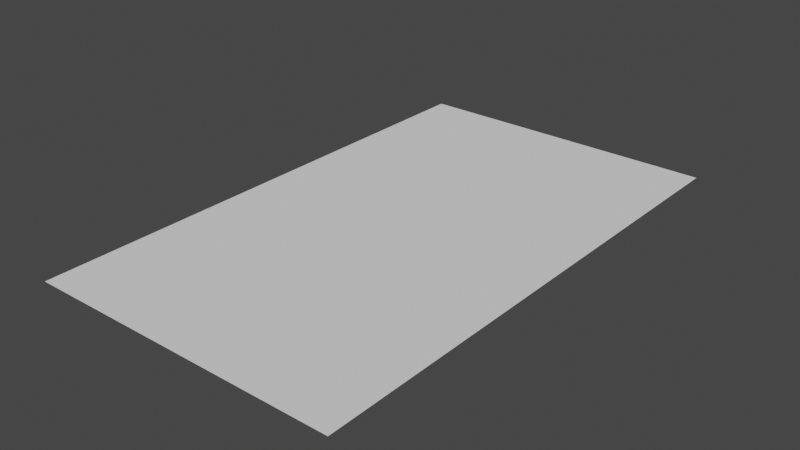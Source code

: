 # Source: intrepid-interior.blend  (saved by Blender 2.83.19; exported with 4.5.12 LTS)
import bpy
from mathutils import Matrix  # noqa: F401  (used for matrix-valued properties, if any)

bpy.ops.wm.read_factory_settings(use_empty=True)
scene = bpy.context.scene
scene.name = 'Scene'

# ---- world
world_world = bpy.data.worlds.new('World'); scene.world = world_world
world_world.use_nodes = True; world_world.node_tree.nodes.clear()
_N = world_world.node_tree.nodes; _L = world_world.node_tree.links
n0 = _N.new('ShaderNodeOutputWorld'); n0.name = 'World Output'; n0.location = (300, 300)
n1 = _N.new('ShaderNodeBackground'); n1.name = 'Background'; n1.location = (10, 300)
n1.inputs[0].default_value = (0.05088, 0.05088, 0.05088, 1.0)
_L.new(n1.outputs[0], n0.inputs[0])
n0.is_active_output = True
world_world.color = (0.05088, 0.05088, 0.05088)
world_world.use_sun_shadow = False
world_world.sun_shadow_jitter_overblur = 0.0

# ---- meshes
me_plane = bpy.data.meshes.new('Plane')
me_plane.from_pydata([(-1.0, -1.0, 0.0), (1.0, -1.0, 0.0), (-1.0, 1.0, 0.0), (1.0, 1.0, 0.0)], [], [(0, 1, 3, 2)])
_uv = me_plane.uv_layers.new(name='UVMap')
_uv.uv.foreach_set('vector', [0.0, 0.0, 1.0, 0.0, 1.0, 1.0, 0.0, 1.0])
me_plane.use_remesh_fix_poles = True
me_plane.use_remesh_preserve_attributes = False
me_plane.use_mirror_vertex_groups = False
me_plane.update()

# ---- objects
ob_plane = bpy.data.objects.new('Plane', me_plane)

# ---- transforms, parenting, visibility, modifiers, constraints
ob_plane.location = (0.0, 0.0, 0.0)
ob_plane.scale = (3.0, 5.0, 1.0)
ob_plane.lineart.crease_threshold = 0.0

# ---- collection membership
scene.collection.objects.link(ob_plane)

# ---- scene / render settings (as saved in the file)
scene.frame_start = 1; scene.frame_end = 250; scene.frame_set(1)
scene.render.engine = 'BLENDER_EEVEE_NEXT'
scene.cycles.use_denoising = False
scene.cycles.samples = 128
scene.cycles.sampling_pattern = 'TABULATED_SOBOL'
scene.cycles.use_adaptive_sampling = False
scene.cycles.use_light_tree = False
scene.view_settings.view_transform = 'Filmic'
bpy.context.view_layer.update()

# ---- added for rendering (the .blend has no active camera and no usable light): camera, sun
cam_auto = bpy.data.cameras.new('AutoCamera')
cam_auto.lens = 50.0
cam_auto.sensor_width = 36.0
cam_auto.clip_end = 1000.0
ob_auto_camera = bpy.data.objects.new('AutoCamera', cam_auto)
scene.collection.objects.link(ob_auto_camera)
ob_auto_camera.location = (10.7899, -12.9479, 8.6319)
ob_auto_camera.rotation_euler = (1.09748, -7.21219e-08, 0.694738)
scene.camera = ob_auto_camera
light_auto_sun = bpy.data.lights.new('AutoSun', 'SUN')
light_auto_sun.energy = 3.0
light_auto_sun.angle = 0.0523599
ob_auto_sun = bpy.data.objects.new('AutoSun', light_auto_sun)
scene.collection.objects.link(ob_auto_sun)
ob_auto_sun.rotation_euler = (0.872665, 0.174533, 0.523599)
bpy.context.view_layer.update()
